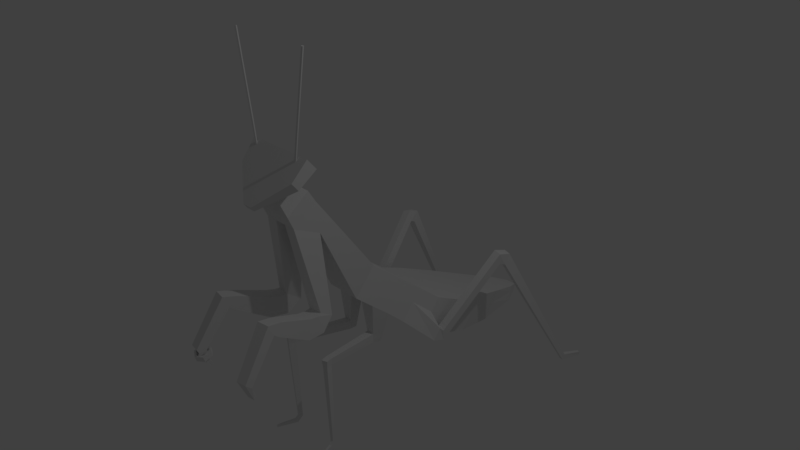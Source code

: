 # Source: praying_mantis.blend  (saved by Blender 2.79.0; exported with 4.5.12 LTS)
import bpy
from mathutils import Matrix  # noqa: F401  (used for matrix-valued properties, if any)

bpy.ops.wm.read_factory_settings(use_empty=True)
scene = bpy.context.scene
scene.name = 'Scene'

# ---- collections
col_collection_1 = bpy.data.collections.new('Collection 1'); scene.collection.children.link(col_collection_1)

# ---- world
world_world = bpy.data.worlds.new('World'); scene.world = world_world
world_world.color = (0.05088, 0.05088, 0.05088)
world_world.use_sun_shadow = False
world_world.sun_shadow_jitter_overblur = 0.0
world_world.cycles.sampling_method = 'MANUAL'

# ---- cameras
cam_camera = bpy.data.cameras.new('Camera')
cam_camera.clip_end = 100.0
cam_camera.lens = 35.0
cam_camera.sensor_width = 32.0
cam_camera.sensor_height = 18.0
cam_camera.ortho_scale = 7.314
cam_camera.dof.focus_distance = 0.0
cam_camera.dof.aperture_fstop = 128.0

# ---- lights
light_lamp = bpy.data.lights.new('Lamp', 'POINT')
light_lamp.transmission_factor = 0.0
light_lamp.cutoff_distance = 30.0
light_lamp.energy = 100.0
light_lamp.shadow_buffer_clip_start = 1.001
light_lamp.shadow_soft_size = 0.1
light_lamp.shadow_maximum_resolution = 0.006
light_lamp.use_absolute_resolution = True

# ---- meshes
me_circle = bpy.data.meshes.new('Circle')
me_circle.from_pydata([(-0.3059, -0.689, -0.559), (-0.8847, -1.023, -0.559), (-0.8847, -1.692, -0.559), (-0.3059, -2.026, -0.559), (0.2729, -1.692, -0.559), (0.2729, -1.023, -0.559), (-0.3059, -0.689, -0.1134), (-0.8847, -1.023, -0.1134), (-0.8847, -1.692, -0.1134), (-0.3059, -2.026, -0.1134), (0.2729, -1.692, -0.1134), (0.2729, -1.023, -0.1134), (-0.3059, -0.8523, -0.559), (-0.7434, -1.105, -0.559), (-0.7434, -1.61, -0.559), (-0.3059, -1.862, -0.559), (0.1315, -1.61, -0.559), (0.1315, -1.105, -0.559), (-0.3059, -0.8523, -0.1134), (-0.7434, -1.105, -0.1134), (-0.7434, -1.61, -0.1134), (-0.3059, -1.862, -0.1134), (0.1315, -1.61, -0.1134), (0.1315, -1.105, -0.1134)], [], [(0, 6, 11, 5), (4, 10, 9, 3), (2, 8, 7, 1), (5, 11, 10, 4), (3, 9, 8, 2), (1, 7, 6, 0), (12, 17, 23, 18), (16, 15, 21, 22), (14, 13, 19, 20), (17, 16, 22, 23), (15, 14, 20, 21), (13, 12, 18, 19), (9, 10, 22, 21), (6, 7, 19, 18), (4, 3, 15, 16), (10, 11, 23, 22), (1, 0, 12, 13), (7, 8, 20, 19), (5, 4, 16, 17), (11, 6, 18, 23), (2, 1, 13, 14), (8, 9, 21, 20), (0, 5, 17, 12), (3, 2, 14, 15)])
me_circle.use_remesh_preserve_volume = False
me_circle.use_remesh_preserve_attributes = False
me_circle.use_mirror_vertex_groups = False
me_circle.update()
me_cylinder = bpy.data.meshes.new('Cylinder')
me_cylinder.from_pydata([(-0.3618, 0.01556, -0.05881), (-0.4054, 0.01556, 0.2076), (-0.3483, 0.007781, -0.05881), (-0.3921, 0.007781, 0.2099), (-0.3483, -0.007781, -0.05881), (-0.3921, -0.007781, 0.2099), (-0.3618, -0.01556, -0.05881), (-0.4054, -0.01556, 0.2076), (-0.3753, -0.007781, -0.05881), (-0.4187, -0.007781, 0.2052), (-0.3753, 0.007781, -0.05881), (-0.4187, 0.007781, 0.2052), (-0.4324, 0.007781, 0.4373), (-0.4456, 0.01556, 0.435), (-0.4324, -0.007781, 0.4373), (-0.4456, -0.01556, 0.435), (-0.4589, -0.007781, 0.4326), (-0.4589, 0.007781, 0.4326), (-0.4988, 0.007781, 0.8127), (-0.5121, 0.01556, 0.8104), (-0.4988, -0.007781, 0.8127), (-0.5121, -0.01556, 0.8104), (-0.5253, -0.007781, 0.808), (-0.5253, 0.007781, 0.808), (-0.5773, 0.007781, 1.257), (-0.5906, 0.01556, 1.254), (-0.5773, -0.007781, 1.257), (-0.5906, -0.01556, 1.254), (-0.6039, -0.007781, 1.252), (-0.6039, 0.007781, 1.252)], [], [(0, 1, 3, 2), (2, 3, 5, 4), (4, 5, 7, 6), (6, 7, 9, 8), (5, 3, 12, 14), (8, 9, 11, 10), (10, 11, 1, 0), (0, 2, 4, 6, 8, 10), (13, 17, 23, 19), (11, 9, 16, 17), (3, 1, 13, 12), (7, 5, 14, 15), (1, 11, 17, 13), (9, 7, 15, 16), (23, 22, 28, 29), (16, 15, 21, 22), (14, 12, 18, 20), (17, 16, 22, 23), (15, 14, 20, 21), (12, 13, 19, 18), (24, 25, 29, 28, 27, 26), (21, 20, 26, 27), (18, 19, 25, 24), (19, 23, 29, 25), (22, 21, 27, 28), (20, 18, 24, 26)])
me_cylinder.use_remesh_preserve_volume = False
me_cylinder.use_remesh_preserve_attributes = False
me_cylinder.use_mirror_vertex_groups = False
me_cylinder.update()
me_plane = bpy.data.meshes.new('Plane')
me_plane.from_pydata([(0.249, -0.4445, -0.3773), (0.249, -0.1456, -0.01201), (0.2535, -1.114, 1.314), (0.2535, -1.413, 1.07), (0.3894, -0.033, -0.7102), (0.3894, 0.2692, -0.3409), (0.559, 0.4028, -1.101), (0.559, 0.725, -0.7071), (0.6074, 0.8324, -1.295), (0.6074, 1.081, -0.867), (0.4943, 1.307, -1.508), (0.4943, 1.651, -1.087), (0.3126, 1.974, -1.714), (0.3126, 2.286, -1.333), (0.1933, 2.683, -1.717), (0.1933, 2.71, -1.49), (0.249, -1.006, 1.145), (0.249, -1.336, 0.9016), (0.249, -0.8773, 0.9735), (0.249, -0.9655, 0.7305), (0.08299, -0.4445, -0.3773), (0.08299, -0.1456, -0.01201), (0.08449, -1.413, 1.07), (0.08449, -1.114, 1.314), (0.1298, -0.033, -0.7102), (0.1298, 0.2692, -0.3409), (0.1863, 0.4028, -1.101), (0.1863, 0.725, -0.7071), (0.2025, 0.8324, -1.295), (0.2025, 1.081, -0.867), (0.1648, 1.307, -1.508), (0.1648, 1.651, -1.087), (0.1042, 1.974, -1.714), (0.1042, 2.286, -1.333), (0.06443, 2.683, -1.717), (0.06443, 2.71, -1.49), (0.083, -1.336, 0.9016), (0.083, -1.006, 1.145), (0.083, -0.9655, 0.7305), (0.083, -0.8773, 0.9735), (0.3761, -0.937, -0.3426), (0.4079, -1.134, -0.2179), (0.2344, -1.162, -0.2179), (0.2027, -0.9648, -0.3426), (0.082, 2.919, -1.679), (0.082, 2.93, -1.582), (0.02733, 2.919, -1.679), (0.02733, 2.93, -1.582), (0.3456, -1.904, -0.1499), (0.3583, -1.983, 0.01332), (0.5216, -1.957, 0.01332), (0.5089, -1.878, -0.1499), (0.4568, -1.32, -0.2024), (0.2633, -1.392, -0.4779), (0.4633, -1.36, -0.4779), (0.2568, -1.352, -0.2024), (0.4974, -1.806, -0.2101), (0.4912, -1.767, -0.0325), (0.3278, -1.794, -0.0325), (0.334, -1.832, -0.2101), (0.2233, -1.143, -0.5012), (0.2367, -1.227, -0.2288), (0.4362, -1.195, -0.2288), (0.4229, -1.111, -0.5012), (0.3192, -0.2388, -0.5437), (0.3192, 0.06179, -0.1765), (0.1064, 0.06179, -0.1765), (0.1064, -0.2388, -0.5437), (0.269, -0.1886, -1.144), (0.2968, -0.08411, -1.151), (0.194, -0.08411, -1.151), (0.1848, -0.1886, -1.144), (0.1668, -0.2002, -1.006), (0.2806, -0.2002, -1.006), (0.3181, -0.07235, -1.05), (0.1793, -0.07235, -1.05), (0.3521, -1.094, -1.044), (0.4098, -1.075, -1.044), (0.3779, -1.017, -2.346), (0.3428, -1.029, -2.346), (0.3857, -1.043, -2.297), (0.3521, -1.054, -2.297), (0.4435, -1.304, -2.341), (0.4448, -1.307, -2.309), (0.4629, -1.301, -2.309), (0.4623, -1.298, -2.341), (0.321, -0.9632, -2.256), (0.3561, -0.9515, -2.256), (0.3739, -1.007, -2.249), (0.3403, -1.019, -2.249), (0.3793, -0.9791, -1.055), (0.3191, -0.9991, -1.055), (0.3089, -1.012, -0.951), (0.3902, -0.9846, -0.951), (0.4203, -1.08, -0.9441), (0.3424, -1.106, -0.9441), (0.4655, 0.4739, -0.5054), (0.4655, 0.1627, -0.8856), (0.1552, 0.1627, -0.8856), (0.1552, 0.4739, -0.5054), (0.249, -0.2715, -0.1659), (0.2535, -1.24, 1.211), (0.3894, 0.1419, -0.4965), (0.559, 0.5893, -0.873), (0.6074, 0.9765, -1.047), (0.4943, 1.506, -1.265), (0.3126, 2.154, -1.493), (0.1933, 2.698, -1.586), (0.249, -1.145, 1.043), (0.249, -0.9144, 0.8711), (0.082, 2.925, -1.623), (0.02733, 2.925, -1.623), (0.3192, -0.06483, -0.3312), (0.4655, 0.3428, -0.6656), (0.7163, 0.4967, -1.216), (0.5898, 0.5236, -1.212), (0.6025, 0.6151, -1.038), (0.7286, 0.5851, -1.048), (0.7355, 0.6576, -1.265), (0.6289, 0.6737, -1.249), (0.6396, 0.6467, -1.085), (0.7458, 0.6315, -1.107), (0.9193, 1.523, -0.357), (0.8127, 1.539, -0.3409), (0.8234, 1.512, -0.1775), (0.9296, 1.497, -0.1992), (0.9423, 1.603, -0.3885), (0.8357, 1.625, -0.3844), (0.8464, 1.696, -0.2348), (0.9526, 1.672, -0.244), (1.227, 2.748, -2.346), (1.167, 2.76, -2.344), (1.173, 2.8, -2.261), (1.233, 2.786, -2.266), (1.281, 3.102, -2.391), (1.244, 3.107, -2.385), (1.248, 3.094, -2.329), (1.285, 3.09, -2.337), (0.4041, -2.268, -0.6721), (0.4192, -2.362, -0.5879), (0.5578, -2.34, -0.5879), (0.5428, -2.246, -0.6721), (0.3881, -2.169, -0.853), (0.3965, -2.221, -0.8838), (0.4993, -2.205, -0.8838), (0.4909, -2.152, -0.853), (-0.249, -0.4445, -0.3773), (-0.249, -0.1456, -0.01201), (-0.2535, -1.114, 1.314), (-0.2535, -1.413, 1.07), (-0.3894, -0.033, -0.7102), (-0.3894, 0.2692, -0.3409), (-0.559, 0.4028, -1.101), (-0.559, 0.725, -0.7071), (-0.6074, 0.8324, -1.295), (-0.6074, 1.081, -0.867), (-0.4943, 1.307, -1.508), (-0.4943, 1.651, -1.087), (-0.3126, 1.974, -1.714), (-0.3126, 2.286, -1.333), (-0.1933, 2.683, -1.717), (-0.1933, 2.71, -1.49), (-0.249, -1.006, 1.145), (-0.249, -1.336, 0.9016), (-0.249, -0.8773, 0.9735), (-0.249, -0.9655, 0.7305), (-0.08299, -0.4445, -0.3773), (-0.08299, -0.1456, -0.01201), (-0.08449, -1.413, 1.07), (-0.08449, -1.114, 1.314), (-0.1298, -0.033, -0.7102), (-0.1298, 0.2692, -0.3409), (-0.1863, 0.4028, -1.101), (-0.1863, 0.725, -0.7071), (-0.2025, 0.8324, -1.295), (-0.2025, 1.081, -0.867), (-0.1648, 1.307, -1.508), (-0.1648, 1.651, -1.087), (-0.1042, 1.974, -1.714), (-0.1042, 2.286, -1.333), (-0.06443, 2.683, -1.717), (-0.06443, 2.71, -1.49), (-0.083, -1.336, 0.9016), (-0.083, -1.006, 1.145), (-0.083, -0.9655, 0.7305), (-0.083, -0.8773, 0.9735), (-0.3761, -0.937, -0.3426), (-0.4079, -1.134, -0.2179), (-0.2344, -1.162, -0.2179), (-0.2027, -0.9648, -0.3426), (0.1568, -1.337, 1.476), (0.1568, -1.415, 1.412), (-0.082, 2.919, -1.679), (-0.082, 2.93, -1.582), (-0.02733, 2.919, -1.679), (-0.02733, 2.93, -1.582), (-0.3456, -1.904, -0.1499), (-0.3583, -1.983, 0.01332), (-0.5216, -1.957, 0.01332), (-0.5089, -1.878, -0.1499), (-0.4568, -1.32, -0.2024), (-0.2633, -1.392, -0.4779), (-0.4633, -1.36, -0.4779), (-0.2568, -1.352, -0.2024), (-0.4974, -1.806, -0.2101), (-0.4912, -1.767, -0.0325), (-0.3278, -1.794, -0.0325), (-0.334, -1.832, -0.2101), (-0.2233, -1.143, -0.5012), (-0.2367, -1.227, -0.2288), (-0.4362, -1.195, -0.2288), (-0.4229, -1.111, -0.5012), (-0.3192, -0.2388, -0.5437), (-0.3192, 0.06179, -0.1765), (-0.1064, 0.06179, -0.1765), (-0.1064, -0.2388, -0.5437), (-0.269, -0.1886, -1.144), (-0.2968, -0.08411, -1.151), (-0.194, -0.08411, -1.151), (-0.1848, -0.1886, -1.144), (-0.1668, -0.2002, -1.006), (-0.2806, -0.2002, -1.006), (-0.3181, -0.07235, -1.05), (-0.1793, -0.07235, -1.05), (-0.3521, -1.094, -1.044), (-0.4098, -1.075, -1.044), (-0.3779, -1.017, -2.346), (-0.3428, -1.029, -2.346), (-0.3857, -1.043, -2.297), (-0.3521, -1.054, -2.297), (-0.4435, -1.304, -2.341), (-0.4448, -1.307, -2.309), (-0.4629, -1.301, -2.309), (-0.4623, -1.298, -2.341), (-0.321, -0.9632, -2.256), (-0.3561, -0.9515, -2.256), (-0.3739, -1.007, -2.249), (-0.3403, -1.019, -2.249), (-0.3793, -0.9791, -1.055), (-0.3191, -0.9991, -1.055), (-0.3089, -1.012, -0.951), (-0.3902, -0.9846, -0.951), (-0.4203, -1.08, -0.9441), (-0.3424, -1.106, -0.9441), (-0.4655, 0.4739, -0.5054), (-0.4655, 0.1627, -0.8856), (-0.1552, 0.1627, -0.8856), (-0.1552, 0.4739, -0.5054), (-0.249, -0.2715, -0.1659), (-0.2535, -1.24, 1.211), (-0.3894, 0.1419, -0.4965), (-0.559, 0.5893, -0.873), (-0.6074, 0.9765, -1.047), (-0.4943, 1.506, -1.265), (-0.3126, 2.154, -1.493), (-0.1933, 2.698, -1.586), (-0.249, -1.145, 1.043), (-0.249, -0.9144, 0.8711), (-0.082, 2.925, -1.623), (-0.02733, 2.925, -1.623), (-0.3192, -0.06483, -0.3312), (-0.4655, 0.3428, -0.6656), (-0.7163, 0.4967, -1.216), (-0.5898, 0.5236, -1.212), (-0.6025, 0.6151, -1.038), (-0.7286, 0.5851, -1.048), (-0.7355, 0.6576, -1.265), (-0.6289, 0.6737, -1.249), (-0.6396, 0.6467, -1.085), (-0.7458, 0.6315, -1.107), (-0.9193, 1.523, -0.357), (-0.8127, 1.539, -0.3409), (-0.8234, 1.512, -0.1775), (-0.9296, 1.497, -0.1992), (-0.9423, 1.603, -0.3885), (-0.8357, 1.625, -0.3844), (-0.8464, 1.696, -0.2348), (-0.9526, 1.672, -0.244), (-1.227, 2.748, -2.346), (-1.167, 2.76, -2.344), (-1.173, 2.8, -2.261), (-1.233, 2.786, -2.266), (-1.281, 3.102, -2.391), (-1.244, 3.107, -2.385), (-1.248, 3.094, -2.329), (-1.285, 3.09, -2.337), (-0.4041, -2.268, -0.6721), (-0.4192, -2.362, -0.5879), (-0.5578, -2.34, -0.5879), (-0.5428, -2.246, -0.6721), (-0.3881, -2.169, -0.853), (-0.3965, -2.221, -0.8838), (-0.4993, -2.205, -0.8838), (-0.4909, -2.152, -0.853), (0.1568, -1.35, 1.333), (0.1568, -1.272, 1.396), (0.05226, -1.457, 1.246), (0.1568, -1.457, 1.246), (0.05226, -1.272, 1.396), (-0.05226, -1.272, 1.396), (-0.1568, -1.35, 1.333), (-0.05226, -1.457, 1.246), (-0.1568, -1.272, 1.396), (-0.1568, -1.457, 1.246), (0.05226, -1.521, 1.325), (0.1568, -1.521, 1.325), (0.05226, -1.337, 1.476), (-0.05226, -1.337, 1.476), (-0.1568, -1.415, 1.412), (-0.05226, -1.521, 1.325), (-0.1568, -1.337, 1.476), (-0.1568, -1.521, 1.325), (0.4618, -1.393, 1.464), (0.4846, -1.152, 1.659), (0.04924, -1.724, 1.194), (0.07238, -1.724, 1.194), (0.1615, -1.152, 1.659), (-0.1615, -1.152, 1.659), (-0.4618, -1.393, 1.464), (-0.04924, -1.724, 1.194), (-0.4846, -1.152, 1.659), (-0.07238, -1.724, 1.194), (0.4618, -1.483, 1.573), (0.4846, -1.278, 1.806), (0.04924, -1.763, 1.252), (0.07238, -1.763, 1.252), (0.1615, -1.492, 1.562), (0.1615, -1.278, 1.806), (-0.1615, -1.492, 1.562), (-0.1615, -1.278, 1.806), (-0.4618, -1.483, 1.573), (-0.04924, -1.763, 1.252), (-0.4846, -1.278, 1.806), (-0.07238, -1.763, 1.252)], [], [(112, 64, 4, 102), (39, 18, 1, 21), (109, 19, 0, 100), (66, 65, 5, 25), (103, 6, 8, 104), (99, 96, 7, 27), (97, 6, 115, 114), (27, 7, 9, 29), (29, 9, 11, 31), (104, 8, 10, 105), (106, 12, 14, 107), (31, 11, 13, 33), (105, 10, 12, 106), (14, 34, 46, 44), (33, 13, 15, 35), (101, 3, 17, 108), (23, 2, 16, 37), (108, 17, 19, 109), (37, 16, 18, 39), (166, 215, 67, 20), (182, 184, 38, 36), (3, 22, 36, 17), (168, 182, 36, 22), (12, 32, 34, 14), (35, 15, 45, 47), (10, 30, 32, 12), (176, 178, 32, 30), (29, 175, 173, 27), (172, 174, 28, 26), (6, 26, 28, 8), (8, 28, 30, 10), (97, 98, 26, 6), (174, 176, 30, 28), (33, 179, 177, 31), (19, 38, 20, 0), (180, 194, 46, 34), (38, 19, 40, 43), (36, 38, 43, 42), (17, 36, 42, 41), (19, 17, 41, 40), (178, 180, 34, 32), (246, 172, 26, 98), (47, 195, 181, 35), (21, 167, 185, 39), (35, 181, 179, 33), (215, 170, 24, 67), (25, 171, 214, 66), (27, 173, 247, 99), (39, 185, 183, 37), (259, 195, 47, 111), (37, 183, 169, 23), (110, 111, 47, 45), (184, 166, 20, 38), (107, 14, 44, 110), (62, 61, 55, 52), (58, 59, 48, 49), (59, 56, 51, 48), (61, 60, 53, 55), (57, 58, 49, 50), (56, 57, 50, 51), (63, 62, 52, 54), (60, 63, 54, 53), (53, 54, 56, 59), (55, 53, 59, 58), (54, 52, 57, 56), (52, 55, 58, 57), (43, 40, 63, 60), (40, 41, 62, 63), (41, 42, 61, 62), (42, 43, 60, 61), (66, 214, 167, 21), (0, 20, 67, 64), (170, 246, 98, 24), (21, 1, 65, 66), (100, 0, 64, 112), (68, 71, 70, 69), (74, 73, 68, 69), (75, 74, 69, 70), (72, 75, 70, 71), (67, 24, 75, 72), (24, 4, 74, 75), (4, 64, 73, 74), (64, 67, 72, 73), (89, 86, 79, 81), (88, 89, 81, 80), (91, 90, 87, 86), (87, 88, 80, 78), (86, 87, 78, 79), (81, 79, 82, 83), (80, 81, 83, 84), (78, 80, 84, 85), (82, 85, 84, 83), (77, 76, 89, 88), (76, 91, 86, 89), (90, 77, 88, 87), (79, 78, 85, 82), (71, 68, 90, 91), (68, 73, 93, 90), (73, 72, 92, 93), (72, 71, 91, 92), (90, 93, 94, 77), (93, 92, 95, 94), (92, 91, 76, 95), (77, 94, 95, 76), (99, 247, 171, 25), (194, 259, 111, 46), (4, 24, 98, 97), (102, 4, 97, 113), (25, 5, 96, 99), (5, 102, 113, 96), (1, 100, 112, 65), (15, 107, 110, 45), (44, 46, 111, 110), (169, 148, 302, 299), (16, 108, 109, 18), (2, 101, 108, 16), (11, 105, 106, 13), (13, 106, 107, 15), (9, 104, 105, 11), (96, 113, 103, 7), (7, 103, 104, 9), (18, 109, 100, 1), (65, 112, 102, 5), (117, 114, 118, 121), (6, 103, 116, 115), (113, 97, 114, 117), (103, 113, 117, 116), (120, 121, 125, 124), (114, 115, 119, 118), (116, 117, 121, 120), (115, 116, 120, 119), (125, 122, 126, 129), (119, 120, 124, 123), (121, 118, 122, 125), (118, 119, 123, 122), (126, 127, 131, 130), (122, 123, 127, 126), (124, 125, 129, 128), (123, 124, 128, 127), (132, 133, 137, 136), (128, 129, 133, 132), (127, 128, 132, 131), (129, 126, 130, 133), (137, 134, 135, 136), (131, 132, 136, 135), (133, 130, 134, 137), (130, 131, 135, 134), (48, 51, 141, 138), (51, 50, 140, 141), (49, 48, 138, 139), (50, 49, 139, 140), (139, 138, 142, 143), (141, 140, 144, 145), (138, 141, 145, 142), (140, 139, 143, 144), (260, 250, 150, 212), (185, 167, 147, 164), (257, 248, 146, 165), (214, 171, 151, 213), (251, 252, 154, 152), (247, 173, 153, 244), (245, 262, 263, 152), (173, 175, 155, 153), (175, 177, 157, 155), (252, 253, 156, 154), (254, 255, 160, 158), (177, 179, 159, 157), (253, 254, 158, 156), (160, 192, 194, 180), (179, 181, 161, 159), (249, 256, 163, 149), (169, 183, 162, 148), (256, 257, 165, 163), (183, 185, 164, 162), (149, 163, 182, 168), (158, 160, 180, 178), (181, 195, 193, 161), (156, 158, 178, 176), (152, 154, 174, 172), (154, 156, 176, 174), (245, 152, 172, 246), (165, 146, 166, 184), (184, 189, 186, 165), (182, 188, 189, 184), (163, 187, 188, 182), (165, 186, 187, 163), (258, 193, 195, 259), (255, 258, 192, 160), (210, 200, 203, 209), (206, 197, 196, 207), (207, 196, 199, 204), (209, 203, 201, 208), (205, 198, 197, 206), (204, 199, 198, 205), (211, 202, 200, 210), (208, 201, 202, 211), (201, 207, 204, 202), (203, 206, 207, 201), (202, 204, 205, 200), (200, 205, 206, 203), (189, 208, 211, 186), (186, 211, 210, 187), (187, 210, 209, 188), (188, 209, 208, 189), (101, 2, 295, 294), (146, 212, 215, 166), (3, 101, 294, 297), (167, 214, 213, 147), (248, 260, 212, 146), (216, 217, 218, 219), (222, 217, 216, 221), (223, 218, 217, 222), (220, 219, 218, 223), (215, 220, 223, 170), (170, 223, 222, 150), (150, 222, 221, 212), (212, 221, 220, 215), (237, 229, 227, 234), (236, 228, 229, 237), (239, 234, 235, 238), (235, 226, 228, 236), (234, 227, 226, 235), (229, 231, 230, 227), (228, 232, 231, 229), (226, 233, 232, 228), (230, 231, 232, 233), (225, 236, 237, 224), (224, 237, 234, 239), (238, 235, 236, 225), (227, 230, 233, 226), (219, 239, 238, 216), (216, 238, 241, 221), (221, 241, 240, 220), (220, 240, 239, 219), (238, 225, 242, 241), (241, 242, 243, 240), (240, 243, 224, 239), (225, 224, 243, 242), (148, 249, 300, 302), (23, 169, 299, 298), (150, 245, 246, 170), (250, 261, 245, 150), (171, 247, 244, 151), (151, 244, 261, 250), (147, 213, 260, 248), (161, 193, 258, 255), (192, 258, 259, 194), (168, 22, 296, 301), (162, 164, 257, 256), (148, 162, 256, 249), (157, 159, 254, 253), (159, 161, 255, 254), (155, 157, 253, 252), (244, 153, 251, 261), (153, 155, 252, 251), (164, 147, 248, 257), (213, 151, 250, 260), (265, 269, 266, 262), (152, 263, 264, 251), (261, 265, 262, 245), (251, 264, 265, 261), (268, 272, 273, 269), (262, 266, 267, 263), (264, 268, 269, 265), (263, 267, 268, 264), (273, 277, 274, 270), (267, 271, 272, 268), (269, 273, 270, 266), (266, 270, 271, 267), (274, 278, 279, 275), (270, 274, 275, 271), (272, 276, 277, 273), (271, 275, 276, 272), (280, 284, 285, 281), (276, 280, 281, 277), (275, 279, 280, 276), (277, 281, 278, 274), (285, 284, 283, 282), (279, 283, 284, 280), (281, 285, 282, 278), (278, 282, 283, 279), (196, 286, 289, 199), (199, 289, 288, 198), (197, 287, 286, 196), (198, 288, 287, 197), (287, 291, 290, 286), (289, 293, 292, 288), (286, 290, 293, 289), (288, 292, 291, 287), (31, 177, 175, 29), (302, 300, 308, 310), (299, 302, 310, 307), (294, 295, 190, 191), (295, 298, 306, 190), (301, 296, 304, 309), (300, 303, 311, 308), (249, 149, 303, 300), (2, 23, 298, 295), (149, 168, 301, 303), (22, 3, 297, 296), (190, 306, 316, 313), (309, 304, 314, 319), (308, 311, 321, 318), (311, 309, 319, 321), (306, 307, 317, 316), (305, 191, 312, 315), (296, 297, 305, 304), (297, 294, 191, 305), (298, 299, 307, 306), (303, 301, 309, 311), (316, 317, 329, 327), (315, 312, 322, 325), (314, 315, 325, 324), (320, 318, 330, 332), (317, 320, 332, 329), (312, 313, 323, 322), (191, 190, 313, 312), (307, 310, 320, 317), (310, 308, 318, 320), (304, 305, 315, 314), (326, 328, 331, 324), (330, 333, 331, 328), (324, 325, 322, 326), (323, 327, 326, 322), (329, 332, 330, 328), (327, 329, 328, 326), (321, 319, 331, 333), (318, 321, 333, 330), (319, 314, 324, 331), (313, 316, 327, 323)])
me_plane.use_remesh_preserve_volume = False
me_plane.use_remesh_preserve_attributes = False
me_plane.use_mirror_vertex_groups = False
me_plane.update()

# ---- objects
ob_circle = bpy.data.objects.new('Circle', me_circle)
ob_cylinder = bpy.data.objects.new('Cylinder', me_cylinder)
ob_plane = bpy.data.objects.new('Plane', me_plane)
ob_lamp = bpy.data.objects.new('Lamp', light_lamp)
ob_camera = bpy.data.objects.new('Camera', cam_camera)

# ---- transforms, parenting, visibility, modifiers, constraints
ob_circle.location = (-0.4105, -2.046, -0.5732)
ob_circle.rotation_euler = (0.3033, -0.0, 0.0)
ob_circle.scale = (0.1732, 0.1732, 0.1732)
ob_circle.lineart.crease_threshold = 0.0
ob_cylinder.location = (-0.02982, -1.319, 1.805)
ob_cylinder.lineart.crease_threshold = 0.0
_m = ob_cylinder.modifiers.new('Mirror', 'MIRROR')
ob_plane.location = (0.0, 0.0, 0.0)
ob_plane.lineart.crease_threshold = 0.0
ob_lamp.location = (4.076, 1.005, 5.904)
ob_lamp.rotation_euler = (0.6503, 0.05522, 1.866)
ob_lamp.lock_rotations_4d = False
ob_lamp.empty_display_type = 'ARROWS'
ob_lamp.color = (0.0, 0.0, 0.0, 0.0)
ob_lamp.lineart.crease_threshold = 0.0
ob_camera.location = (7.481, -6.508, 5.344)
ob_camera.rotation_euler = (1.109, 0.0, 0.8149)
ob_camera.lock_rotations_4d = False
ob_camera.empty_display_type = 'ARROWS'
ob_camera.color = (0.0, 0.0, 0.0, 0.0)
ob_camera.display_type = 'WIRE'
ob_camera.lineart.crease_threshold = 0.0

# ---- collection membership
col_collection_1.objects.link(ob_circle)
col_collection_1.objects.link(ob_cylinder)
col_collection_1.objects.link(ob_plane)
col_collection_1.objects.link(ob_lamp)
col_collection_1.objects.link(ob_camera)

# ---- scene / render settings (as saved in the file)
scene.camera = ob_camera
scene.frame_start = 1; scene.frame_end = 250; scene.frame_set(1)
scene.render.engine = 'BLENDER_EEVEE_NEXT'
scene.render.resolution_percentage = 50
scene.render.dither_intensity = 0.0
scene.cycles.use_denoising = False
scene.cycles.samples = 128
scene.cycles.sampling_pattern = 'TABULATED_SOBOL'
scene.cycles.use_adaptive_sampling = False
scene.cycles.use_light_tree = False
scene.cycles.blur_glossy = 0.0
scene.cycles.sample_clamp_indirect = 0.0
scene.view_settings.view_transform = 'Standard'
bpy.context.view_layer.update()
